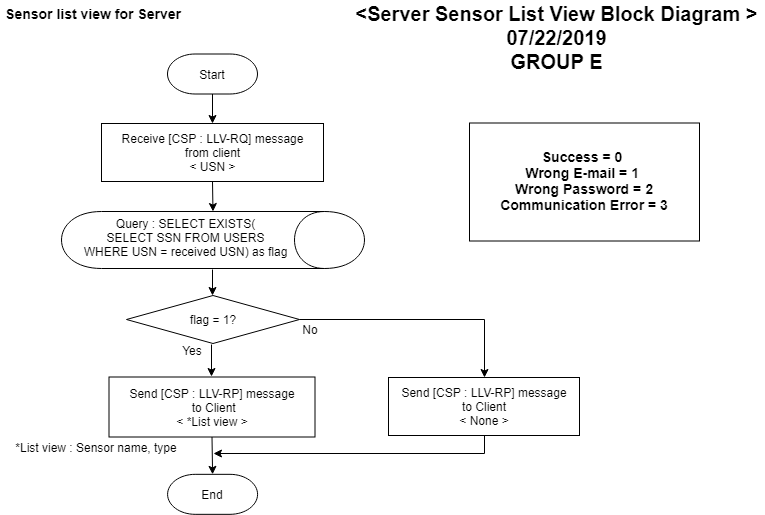

The diagram above was exported from draw.io. Its source (the exported page's mxGraphModel, read from the mxfile embedded in the PNG):
<mxGraphModel dx="1609" dy="418" grid="1" gridSize="10" guides="1" tooltips="1" connect="1" arrows="1" fold="1" page="1" pageScale="1" pageWidth="827" pageHeight="1169" math="0" shadow="0">
  <root>
    <mxCell id="3yISECNcuKlR3eOysW0U-0" />
    <mxCell id="3yISECNcuKlR3eOysW0U-1" parent="3yISECNcuKlR3eOysW0U-0" />
    <mxCell id="3yISECNcuKlR3eOysW0U-6" value="Sensor list view&amp;nbsp;for Server" style="text;html=1;strokeColor=none;fillColor=none;align=center;verticalAlign=middle;whiteSpace=wrap;rounded=0;fontStyle=1;fontSize=14;" parent="3yISECNcuKlR3eOysW0U-1" vertex="1">
      <mxGeometry x="-798.5" y="40" width="185" height="20" as="geometry" />
    </mxCell>
    <mxCell id="3yISECNcuKlR3eOysW0U-7" value="" style="endArrow=classic;html=1;exitX=0.5;exitY=1;exitDx=0;exitDy=0;entryX=0.5;entryY=0;entryDx=0;entryDy=0;exitPerimeter=0;" parent="3yISECNcuKlR3eOysW0U-1" source="lNkBcjN4ojPx9YF5jw3A-0" target="3yISECNcuKlR3eOysW0U-13" edge="1">
      <mxGeometry width="50" height="50" relative="1" as="geometry">
        <mxPoint x="-586" y="128.5" as="sourcePoint" />
        <mxPoint x="-585.655172413793" y="162.44827586206895" as="targetPoint" />
      </mxGeometry>
    </mxCell>
    <mxCell id="3yISECNcuKlR3eOysW0U-8" value="" style="endArrow=classic;html=1;exitX=0.5;exitY=1;exitDx=0;exitDy=0;entryX=0;entryY=0.5;entryDx=0;entryDy=0;" parent="3yISECNcuKlR3eOysW0U-1" source="3yISECNcuKlR3eOysW0U-13" target="3yISECNcuKlR3eOysW0U-9" edge="1">
      <mxGeometry width="50" height="50" relative="1" as="geometry">
        <mxPoint x="-585.655172413793" y="220.44827586206895" as="sourcePoint" />
        <mxPoint x="-669.5" y="175.8333740234375" as="targetPoint" />
      </mxGeometry>
    </mxCell>
    <mxCell id="3yISECNcuKlR3eOysW0U-9" value="" style="shape=cylinder;whiteSpace=wrap;html=1;boundedLbl=1;backgroundOutline=1;rotation=90;align=center;" parent="3yISECNcuKlR3eOysW0U-1" vertex="1">
      <mxGeometry x="-615" y="125" width="57" height="303" as="geometry" />
    </mxCell>
    <mxCell id="3yISECNcuKlR3eOysW0U-11" value="&lt;span style=&quot;white-space: normal&quot;&gt;&lt;font style=&quot;font-size: 12px&quot;&gt;Query : SELECT EXISTS(&lt;br&gt;SELECT SSN FROM USERS WHERE&amp;nbsp;&lt;/font&gt;&lt;/span&gt;&lt;span style=&quot;white-space: normal&quot;&gt;&lt;font style=&quot;font-size: 12px&quot;&gt;USN = received USN) as flag&lt;/font&gt;&lt;/span&gt;" style="text;html=1;strokeColor=none;fillColor=none;align=center;verticalAlign=middle;whiteSpace=wrap;rounded=0;" parent="3yISECNcuKlR3eOysW0U-1" vertex="1">
      <mxGeometry x="-731" y="264" width="235" height="20" as="geometry" />
    </mxCell>
    <mxCell id="3yISECNcuKlR3eOysW0U-13" value="&lt;span style=&quot;white-space: normal&quot;&gt;Receive&amp;nbsp;&lt;/span&gt;[CSP : LLV-RQ] message&lt;br&gt;from client&lt;br&gt;&amp;lt; USN &amp;gt;" style="rounded=0;whiteSpace=wrap;html=1;fontFamily=Helvetica;fontSize=12;fontColor=#000000;align=center;strokeColor=#000000;fillColor=#ffffff;" parent="3yISECNcuKlR3eOysW0U-1" vertex="1">
      <mxGeometry x="-698" y="160" width="222" height="58" as="geometry" />
    </mxCell>
    <mxCell id="3yISECNcuKlR3eOysW0U-15" value="" style="endArrow=classic;html=1;exitX=1;exitY=0.5;exitDx=0;exitDy=0;" parent="3yISECNcuKlR3eOysW0U-1" edge="1">
      <mxGeometry width="50" height="50" relative="1" as="geometry">
        <mxPoint x="-587" y="306" as="sourcePoint" />
        <mxPoint x="-587" y="332" as="targetPoint" />
      </mxGeometry>
    </mxCell>
    <mxCell id="rnxhytmeUZ9oKJDX6dXJ-0" style="edgeStyle=orthogonalEdgeStyle;rounded=0;orthogonalLoop=1;jettySize=auto;html=1;entryX=0.5;entryY=0;entryDx=0;entryDy=0;" parent="3yISECNcuKlR3eOysW0U-1" source="3yISECNcuKlR3eOysW0U-22" target="3yISECNcuKlR3eOysW0U-28" edge="1">
      <mxGeometry relative="1" as="geometry" />
    </mxCell>
    <mxCell id="3yISECNcuKlR3eOysW0U-22" value="flag = 1?" style="rhombus;whiteSpace=wrap;html=1;" parent="3yISECNcuKlR3eOysW0U-1" vertex="1">
      <mxGeometry x="-673" y="332" width="173" height="48" as="geometry" />
    </mxCell>
    <mxCell id="3yISECNcuKlR3eOysW0U-23" value="" style="endArrow=classic;html=1;exitX=0.5;exitY=1;exitDx=0;exitDy=0;entryX=0.5;entryY=0;entryDx=0;entryDy=0;" parent="3yISECNcuKlR3eOysW0U-1" edge="1">
      <mxGeometry width="50" height="50" relative="1" as="geometry">
        <mxPoint x="-588" y="381" as="sourcePoint" />
        <mxPoint x="-588" y="413" as="targetPoint" />
      </mxGeometry>
    </mxCell>
    <mxCell id="3yISECNcuKlR3eOysW0U-24" value="Yes" style="text;html=1;strokeColor=none;fillColor=none;align=center;verticalAlign=middle;whiteSpace=wrap;rounded=0;" parent="3yISECNcuKlR3eOysW0U-1" vertex="1">
      <mxGeometry x="-627" y="376.5" width="40" height="20" as="geometry" />
    </mxCell>
    <mxCell id="3yISECNcuKlR3eOysW0U-25" value="No" style="text;html=1;strokeColor=none;fillColor=none;align=center;verticalAlign=middle;whiteSpace=wrap;rounded=0;" parent="3yISECNcuKlR3eOysW0U-1" vertex="1">
      <mxGeometry x="-509.5" y="356" width="40" height="20" as="geometry" />
    </mxCell>
    <mxCell id="3yISECNcuKlR3eOysW0U-27" value="&lt;div&gt;Send [CSP : LLV-RP] message&lt;/div&gt;&lt;div&gt;&amp;nbsp;to Client&lt;/div&gt;&lt;div&gt;&lt;span&gt;&amp;lt; *List view &amp;gt;&lt;/span&gt;&lt;br&gt;&lt;/div&gt;" style="rounded=0;whiteSpace=wrap;html=1;" parent="3yISECNcuKlR3eOysW0U-1" vertex="1">
      <mxGeometry x="-690.5" y="413.5" width="206" height="60" as="geometry" />
    </mxCell>
    <mxCell id="vwpHhcFAYO84Wv-Bkyom-0" style="edgeStyle=orthogonalEdgeStyle;rounded=0;orthogonalLoop=1;jettySize=auto;html=1;exitX=0.5;exitY=1;exitDx=0;exitDy=0;" parent="3yISECNcuKlR3eOysW0U-1" source="3yISECNcuKlR3eOysW0U-28" edge="1">
      <mxGeometry relative="1" as="geometry">
        <mxPoint x="-284" y="486" as="sourcePoint" />
        <mxPoint x="-586" y="490" as="targetPoint" />
        <Array as="points">
          <mxPoint x="-315" y="490" />
          <mxPoint x="-586" y="490" />
        </Array>
      </mxGeometry>
    </mxCell>
    <mxCell id="3yISECNcuKlR3eOysW0U-28" value="&lt;div&gt;Send [CSP : LLV-RP] message&lt;/div&gt;&lt;div&gt;to Client&lt;/div&gt;&lt;div&gt;&lt;span&gt;&amp;lt; None &amp;gt;&lt;/span&gt;&lt;br&gt;&lt;/div&gt;" style="rounded=0;whiteSpace=wrap;html=1;" parent="3yISECNcuKlR3eOysW0U-1" vertex="1">
      <mxGeometry x="-411" y="414" width="191" height="58" as="geometry" />
    </mxCell>
    <mxCell id="3yISECNcuKlR3eOysW0U-29" value="*List view : Sensor name, type" style="text;html=1;strokeColor=none;fillColor=none;align=center;verticalAlign=middle;whiteSpace=wrap;rounded=0;" parent="3yISECNcuKlR3eOysW0U-1" vertex="1">
      <mxGeometry x="-796" y="474" width="186" height="20" as="geometry" />
    </mxCell>
    <mxCell id="9g8jNQMXwyuft41f1TNX-0" value="&lt;b style=&quot;white-space: normal ; font-size: 20px&quot;&gt;&amp;lt;Server Sensor List View Block Diagram &amp;gt;&lt;br&gt;07/22/2019&lt;br&gt;GROUP E&lt;/b&gt;" style="rounded=1;whiteSpace=wrap;html=1;align=center;fontSize=18;gradientColor=none;fillColor=#ffffff;strokeColor=none;" parent="3yISECNcuKlR3eOysW0U-1" vertex="1">
      <mxGeometry x="-452" y="37" width="417" height="73" as="geometry" />
    </mxCell>
    <mxCell id="vwpHhcFAYO84Wv-Bkyom-6" value="" style="endArrow=classic;html=1;exitX=0.5;exitY=1;exitDx=0;exitDy=0;entryX=0.5;entryY=0;entryDx=0;entryDy=0;entryPerimeter=0;" parent="3yISECNcuKlR3eOysW0U-1" source="3yISECNcuKlR3eOysW0U-27" target="tazO63EREavZYtFdNj1y-0" edge="1">
      <mxGeometry width="50" height="50" relative="1" as="geometry">
        <mxPoint x="-669.5" y="562.6666259765625" as="sourcePoint" />
        <mxPoint x="-586" y="548.8333129882812" as="targetPoint" />
      </mxGeometry>
    </mxCell>
    <mxCell id="lNkBcjN4ojPx9YF5jw3A-0" value="Start" style="strokeWidth=1;html=1;shape=mxgraph.flowchart.terminator;whiteSpace=wrap;fillColor=#ffffff;strokeColor=#000000;" parent="3yISECNcuKlR3eOysW0U-1" vertex="1">
      <mxGeometry x="-632" y="90.5" width="90" height="40" as="geometry" />
    </mxCell>
    <mxCell id="tazO63EREavZYtFdNj1y-0" value="End" style="strokeWidth=1;html=1;shape=mxgraph.flowchart.terminator;whiteSpace=wrap;fillColor=#ffffff;strokeColor=#000000;" parent="3yISECNcuKlR3eOysW0U-1" vertex="1">
      <mxGeometry x="-631.9149528952206" y="510.82548612706796" width="90" height="40" as="geometry" />
    </mxCell>
    <mxCell id="AoqBUFme7nub_TCtmzha-0" value="&lt;div&gt;&lt;span style=&quot;font-size: 14px&quot;&gt;&lt;b&gt;Success = 0&amp;nbsp;&lt;/b&gt;&lt;/span&gt;&lt;/div&gt;&lt;div&gt;&lt;span style=&quot;font-size: 14px&quot;&gt;&lt;b&gt;Wrong E-mail = 1&amp;nbsp;&lt;/b&gt;&lt;/span&gt;&lt;/div&gt;&lt;div&gt;&lt;span style=&quot;font-size: 14px&quot;&gt;&lt;b&gt;Wrong Password = 2&lt;/b&gt;&lt;/span&gt;&lt;/div&gt;&lt;div&gt;&lt;span style=&quot;font-size: 14px&quot;&gt;&lt;b&gt;Communication Error = 3&lt;/b&gt;&lt;/span&gt;&lt;/div&gt;" style="rounded=0;whiteSpace=wrap;html=1;" parent="3yISECNcuKlR3eOysW0U-1" vertex="1">
      <mxGeometry x="-330" y="159.5" width="230" height="118" as="geometry" />
    </mxCell>
  </root>
</mxGraphModel>